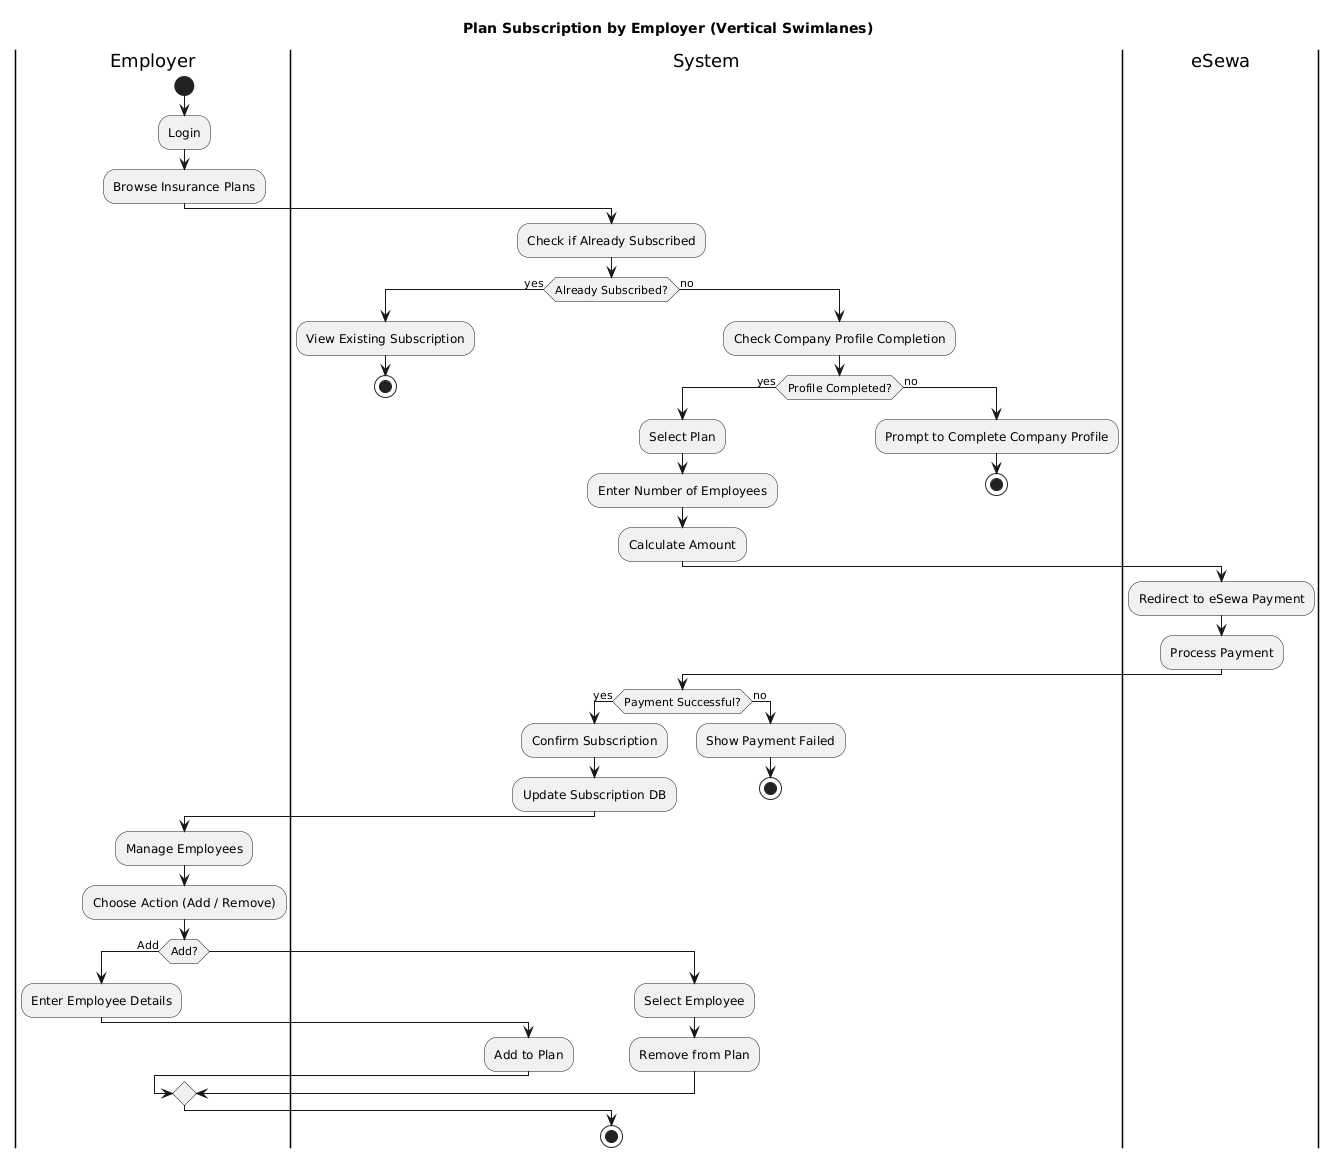

The diagram above was rendered by PlantUML. Its source (embedded in the PNG):
@startuml
title Plan Subscription by Employer (Vertical Swimlanes)

|Employer|
start
:Login;
:Browse Insurance Plans;

|System|
:Check if Already Subscribed;

if (Already Subscribed?) then (yes)
  :View Existing Subscription;
  stop
else (no)
  :Check Company Profile Completion;

  if (Profile Completed?) then (yes)
    :Select Plan;
    :Enter Number of Employees;
    :Calculate Amount;
    
    |eSewa|
    :Redirect to eSewa Payment;
    :Process Payment;

    |System|
    if (Payment Successful?) then (yes)
      :Confirm Subscription;
      :Update Subscription DB;
    else (no)
      :Show Payment Failed;
      stop
    endif
  else (no)
    :Prompt to Complete Company Profile;
    stop
  endif
endif

|Employer|
:Manage Employees;
:Choose Action (Add / Remove);

if (Add?) then (Add)
  :Enter Employee Details;
  |System|
  :Add to Plan;
else
  :Select Employee;
  |System|
  :Remove from Plan;
endif

stop
@enduml